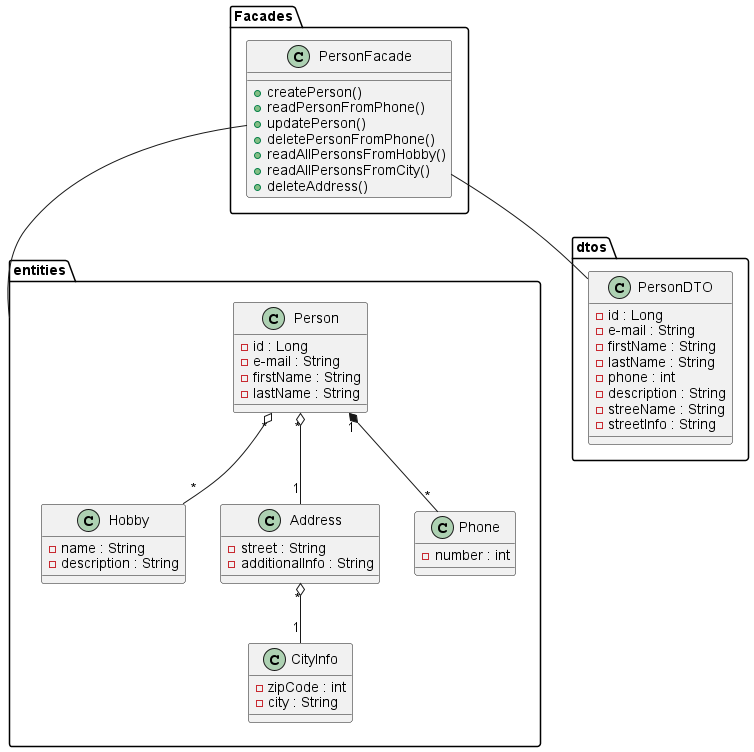

The diagram above was rendered by PlantUML. Its source (embedded in the PNG):
@startuml
'https://plantuml.com/class-diagram

package entities {
    class Person {
    - id : Long
    - e-mail : String
    - firstName : String
    - lastName : String
    }

    class Hobby {
    - name : String
    - description : String
    }

    class Address {
    - street : String
    - additionalInfo : String
    }

    class Phone {
    - number : int
    }

    class CityInfo {
    - zipCode : int
    - city : String
    }
}

package dtos {
    class PersonDTO {
    - id : Long
    - e-mail : String
    - firstName : String
    - lastName : String
    - phone : int
    - description : String
    - streeName : String
    - streetInfo : String
    }
}

package Facades {
    class PersonFacade {
    + createPerson()
    + readPersonFromPhone()
    + updatePerson()
    + deletePersonFromPhone()
    + readAllPersonsFromHobby()
    + readAllPersonsFromCity()
    + deleteAddress()
    }
}

Person "*" o-- "*" Hobby
Person "*" o-- "1" Address
Person "1" *-- "*" Phone
Address "*" o-- "1" CityInfo

PersonFacade -- entities
PersonFacade -- PersonDTO

@enduml